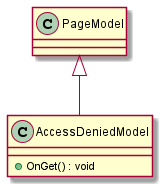

The diagram above was rendered by PlantUML. Its source (embedded in the PNG):
@startuml
class AccessDeniedModel {
    + OnGet() : void
}
PageModel <|-- AccessDeniedModel
@enduml